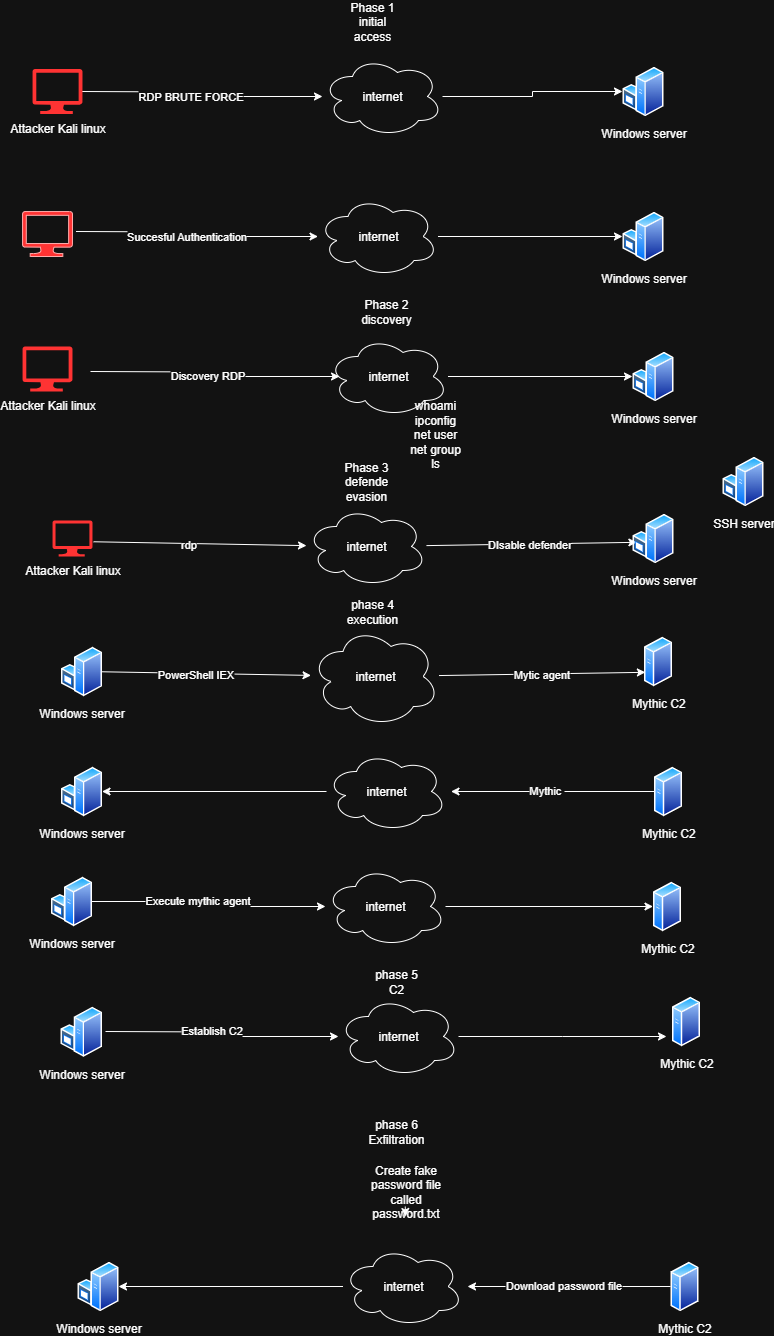

The diagram above was exported from draw.io. Its source (the exported page's mxGraphModel, read from the mxfile embedded in the PNG):
<mxGraphModel dx="1426" dy="789" grid="1" gridSize="10" guides="1" tooltips="1" connect="1" arrows="1" fold="1" page="1" pageScale="1" pageWidth="827" pageHeight="1169" math="0" shadow="0">
  <root>
    <mxCell id="0" />
    <mxCell id="1" parent="0" />
    <mxCell id="h2D7umlU6_jHYHB1Euvu-17" style="edgeStyle=orthogonalEdgeStyle;rounded=0;orthogonalLoop=1;jettySize=auto;html=1;" edge="1" parent="1" target="h2D7umlU6_jHYHB1Euvu-10">
      <mxGeometry relative="1" as="geometry">
        <mxPoint x="108" y="105" as="sourcePoint" />
      </mxGeometry>
    </mxCell>
    <mxCell id="h2D7umlU6_jHYHB1Euvu-20" value="RDP BRUTE FORCE" style="edgeLabel;html=1;align=center;verticalAlign=middle;resizable=0;points=[];" vertex="1" connectable="0" parent="h2D7umlU6_jHYHB1Euvu-17">
      <mxGeometry x="-0.1093" y="-4" relative="1" as="geometry">
        <mxPoint as="offset" />
      </mxGeometry>
    </mxCell>
    <mxCell id="h2D7umlU6_jHYHB1Euvu-3" value="Windows server" style="image;aspect=fixed;perimeter=ellipsePerimeter;html=1;align=center;shadow=0;dashed=0;spacingTop=3;image=img/lib/active_directory/windows_server.svg;" vertex="1" parent="1">
      <mxGeometry x="650" y="80" width="41" height="50" as="geometry" />
    </mxCell>
    <mxCell id="h2D7umlU6_jHYHB1Euvu-5" value="SSH server" style="image;aspect=fixed;perimeter=ellipsePerimeter;html=1;align=center;shadow=0;dashed=0;spacingTop=3;image=img/lib/active_directory/windows_server.svg;" vertex="1" parent="1">
      <mxGeometry x="750" y="470" width="41" height="50" as="geometry" />
    </mxCell>
    <mxCell id="h2D7umlU6_jHYHB1Euvu-36" style="edgeStyle=orthogonalEdgeStyle;rounded=0;orthogonalLoop=1;jettySize=auto;html=1;entryX=0;entryY=0.5;entryDx=0;entryDy=0;" edge="1" parent="1" source="h2D7umlU6_jHYHB1Euvu-10" target="h2D7umlU6_jHYHB1Euvu-3">
      <mxGeometry relative="1" as="geometry" />
    </mxCell>
    <mxCell id="h2D7umlU6_jHYHB1Euvu-10" value="internet" style="ellipse;shape=cloud;whiteSpace=wrap;html=1;" vertex="1" parent="1">
      <mxGeometry x="350" y="70" width="120" height="80" as="geometry" />
    </mxCell>
    <mxCell id="h2D7umlU6_jHYHB1Euvu-11" value="Phase 1 initial access" style="text;html=1;align=center;verticalAlign=middle;whiteSpace=wrap;rounded=0;" vertex="1" parent="1">
      <mxGeometry x="370" y="20" width="60" height="30" as="geometry" />
    </mxCell>
    <mxCell id="h2D7umlU6_jHYHB1Euvu-28" style="edgeStyle=orthogonalEdgeStyle;rounded=0;orthogonalLoop=1;jettySize=auto;html=1;" edge="1" target="h2D7umlU6_jHYHB1Euvu-31" parent="1">
      <mxGeometry relative="1" as="geometry">
        <mxPoint x="103.5" y="245" as="sourcePoint" />
      </mxGeometry>
    </mxCell>
    <mxCell id="h2D7umlU6_jHYHB1Euvu-29" value="Succesful Authentication" style="edgeLabel;html=1;align=center;verticalAlign=middle;resizable=0;points=[];" vertex="1" connectable="0" parent="h2D7umlU6_jHYHB1Euvu-28">
      <mxGeometry x="-0.1093" y="-4" relative="1" as="geometry">
        <mxPoint as="offset" />
      </mxGeometry>
    </mxCell>
    <mxCell id="h2D7umlU6_jHYHB1Euvu-35" style="edgeStyle=orthogonalEdgeStyle;rounded=0;orthogonalLoop=1;jettySize=auto;html=1;entryX=0;entryY=0.5;entryDx=0;entryDy=0;" edge="1" parent="1" source="h2D7umlU6_jHYHB1Euvu-31" target="h2D7umlU6_jHYHB1Euvu-33">
      <mxGeometry relative="1" as="geometry" />
    </mxCell>
    <mxCell id="h2D7umlU6_jHYHB1Euvu-31" value="internet" style="ellipse;shape=cloud;whiteSpace=wrap;html=1;" vertex="1" parent="1">
      <mxGeometry x="345.5" y="210" width="120" height="80" as="geometry" />
    </mxCell>
    <mxCell id="h2D7umlU6_jHYHB1Euvu-33" value="Windows server" style="image;aspect=fixed;perimeter=ellipsePerimeter;html=1;align=center;shadow=0;dashed=0;spacingTop=3;image=img/lib/active_directory/windows_server.svg;" vertex="1" parent="1">
      <mxGeometry x="650" y="225" width="41" height="50" as="geometry" />
    </mxCell>
    <mxCell id="h2D7umlU6_jHYHB1Euvu-34" value="Phase 2&lt;div&gt;discovery&lt;/div&gt;" style="text;html=1;align=center;verticalAlign=middle;whiteSpace=wrap;rounded=0;" vertex="1" parent="1">
      <mxGeometry x="384" y="310" width="60" height="30" as="geometry" />
    </mxCell>
    <mxCell id="h2D7umlU6_jHYHB1Euvu-41" style="edgeStyle=orthogonalEdgeStyle;rounded=0;orthogonalLoop=1;jettySize=auto;html=1;" edge="1" parent="1" source="h2D7umlU6_jHYHB1Euvu-38" target="h2D7umlU6_jHYHB1Euvu-39">
      <mxGeometry relative="1" as="geometry" />
    </mxCell>
    <mxCell id="h2D7umlU6_jHYHB1Euvu-38" value="internet" style="ellipse;shape=cloud;whiteSpace=wrap;html=1;" vertex="1" parent="1">
      <mxGeometry x="355.5" y="350" width="120" height="80" as="geometry" />
    </mxCell>
    <mxCell id="h2D7umlU6_jHYHB1Euvu-39" value="Windows server" style="image;aspect=fixed;perimeter=ellipsePerimeter;html=1;align=center;shadow=0;dashed=0;spacingTop=3;image=img/lib/active_directory/windows_server.svg;" vertex="1" parent="1">
      <mxGeometry x="660" y="365" width="41" height="50" as="geometry" />
    </mxCell>
    <mxCell id="h2D7umlU6_jHYHB1Euvu-40" style="edgeStyle=orthogonalEdgeStyle;rounded=0;orthogonalLoop=1;jettySize=auto;html=1;entryX=0.096;entryY=0.5;entryDx=0;entryDy=0;entryPerimeter=0;" edge="1" parent="1" target="h2D7umlU6_jHYHB1Euvu-38">
      <mxGeometry relative="1" as="geometry">
        <mxPoint x="118" y="385" as="sourcePoint" />
      </mxGeometry>
    </mxCell>
    <mxCell id="h2D7umlU6_jHYHB1Euvu-42" value="Discovery RDP" style="edgeLabel;html=1;align=center;verticalAlign=middle;resizable=0;points=[];" vertex="1" connectable="0" parent="h2D7umlU6_jHYHB1Euvu-40">
      <mxGeometry x="-0.041" y="-3" relative="1" as="geometry">
        <mxPoint as="offset" />
      </mxGeometry>
    </mxCell>
    <mxCell id="h2D7umlU6_jHYHB1Euvu-43" value="whoami&lt;div&gt;ipconfig&lt;/div&gt;&lt;div&gt;net user&lt;/div&gt;&lt;div&gt;net group&lt;/div&gt;&lt;div&gt;ls&lt;/div&gt;&lt;div&gt;&lt;br&gt;&lt;/div&gt;" style="text;html=1;align=center;verticalAlign=middle;whiteSpace=wrap;rounded=0;" vertex="1" parent="1">
      <mxGeometry x="430" y="440" width="66" height="30" as="geometry" />
    </mxCell>
    <mxCell id="h2D7umlU6_jHYHB1Euvu-44" value="Phase 3 defende evasion" style="text;html=1;align=center;verticalAlign=middle;whiteSpace=wrap;rounded=0;" vertex="1" parent="1">
      <mxGeometry x="364" y="480" width="60" height="30" as="geometry" />
    </mxCell>
    <mxCell id="h2D7umlU6_jHYHB1Euvu-45" value="Attacker Kali linux" style="sketch=0;aspect=fixed;pointerEvents=1;shadow=0;dashed=0;html=1;strokeColor=none;labelPosition=center;verticalLabelPosition=bottom;verticalAlign=top;align=center;fillColor=light-dark(#00188D,#FF3333);shape=mxgraph.azure.computer" vertex="1" parent="1">
      <mxGeometry x="60" y="82.5" width="50" height="45" as="geometry" />
    </mxCell>
    <mxCell id="h2D7umlU6_jHYHB1Euvu-46" value="Attacker Kali linux" style="sketch=0;aspect=fixed;pointerEvents=1;shadow=0;dashed=0;html=1;strokeColor=#B20000;labelPosition=center;verticalLabelPosition=bottom;verticalAlign=top;align=center;fillColor=light-dark(#E51400,#FF3333);shape=mxgraph.azure.computer;fontColor=#ffffff;" vertex="1" parent="1">
      <mxGeometry x="50" y="225" width="50" height="45" as="geometry" />
    </mxCell>
    <mxCell id="h2D7umlU6_jHYHB1Euvu-47" value="Attacker Kali linux" style="sketch=0;aspect=fixed;pointerEvents=1;shadow=0;dashed=0;html=1;strokeColor=none;labelPosition=center;verticalLabelPosition=bottom;verticalAlign=top;align=center;fillColor=light-dark(#00188D,#FF3333);shape=mxgraph.azure.computer" vertex="1" parent="1">
      <mxGeometry x="50" y="360" width="50" height="45" as="geometry" />
    </mxCell>
    <mxCell id="h2D7umlU6_jHYHB1Euvu-55" style="rounded=0;orthogonalLoop=1;jettySize=auto;html=1;" edge="1" parent="1" target="h2D7umlU6_jHYHB1Euvu-51">
      <mxGeometry relative="1" as="geometry">
        <mxPoint x="120.99885752702858" y="555.2639337879016" as="sourcePoint" />
      </mxGeometry>
    </mxCell>
    <mxCell id="h2D7umlU6_jHYHB1Euvu-57" value="rdp" style="edgeLabel;html=1;align=center;verticalAlign=middle;resizable=0;points=[];" vertex="1" connectable="0" parent="h2D7umlU6_jHYHB1Euvu-55">
      <mxGeometry x="-0.1101" y="-1" relative="1" as="geometry">
        <mxPoint as="offset" />
      </mxGeometry>
    </mxCell>
    <mxCell id="h2D7umlU6_jHYHB1Euvu-56" style="rounded=0;orthogonalLoop=1;jettySize=auto;html=1;entryX=0;entryY=0.75;entryDx=0;entryDy=0;" edge="1" parent="1" source="h2D7umlU6_jHYHB1Euvu-51">
      <mxGeometry relative="1" as="geometry">
        <mxPoint x="664.3786771954442" y="555.8182766896193" as="targetPoint" />
      </mxGeometry>
    </mxCell>
    <mxCell id="h2D7umlU6_jHYHB1Euvu-58" value="DIsable defender" style="edgeLabel;html=1;align=center;verticalAlign=middle;resizable=0;points=[];" vertex="1" connectable="0" parent="h2D7umlU6_jHYHB1Euvu-56">
      <mxGeometry x="-0.026" relative="1" as="geometry">
        <mxPoint x="1" as="offset" />
      </mxGeometry>
    </mxCell>
    <mxCell id="h2D7umlU6_jHYHB1Euvu-51" value="internet" style="ellipse;shape=cloud;whiteSpace=wrap;html=1;" vertex="1" parent="1">
      <mxGeometry x="334" y="520" width="120" height="80" as="geometry" />
    </mxCell>
    <mxCell id="h2D7umlU6_jHYHB1Euvu-85" style="rounded=0;orthogonalLoop=1;jettySize=auto;html=1;" edge="1" parent="1">
      <mxGeometry relative="1" as="geometry">
        <mxPoint x="334.0196469520788" y="578.9764444872369" as="targetPoint" />
      </mxGeometry>
    </mxCell>
    <mxCell id="h2D7umlU6_jHYHB1Euvu-86" value="PowerShell IEX" style="edgeLabel;html=1;align=center;verticalAlign=middle;resizable=0;points=[];" vertex="1" connectable="0" parent="h2D7umlU6_jHYHB1Euvu-85">
      <mxGeometry x="-0.1101" y="-1" relative="1" as="geometry">
        <mxPoint as="offset" />
      </mxGeometry>
    </mxCell>
    <mxCell id="h2D7umlU6_jHYHB1Euvu-88" style="rounded=0;orthogonalLoop=1;jettySize=auto;html=1;entryX=0;entryY=0.75;entryDx=0;entryDy=0;" edge="1" parent="1">
      <mxGeometry relative="1" as="geometry">
        <mxPoint x="664.3786771954442" y="575.8182766896193" as="targetPoint" />
      </mxGeometry>
    </mxCell>
    <mxCell id="h2D7umlU6_jHYHB1Euvu-89" value="Mytic agent" style="edgeLabel;html=1;align=center;verticalAlign=middle;resizable=0;points=[];" vertex="1" connectable="0" parent="h2D7umlU6_jHYHB1Euvu-88">
      <mxGeometry x="-0.026" relative="1" as="geometry">
        <mxPoint x="1" as="offset" />
      </mxGeometry>
    </mxCell>
    <mxCell id="h2D7umlU6_jHYHB1Euvu-145" value="Attacker Kali linux" style="sketch=0;aspect=fixed;pointerEvents=1;shadow=0;dashed=0;html=1;strokeColor=none;labelPosition=center;verticalLabelPosition=bottom;verticalAlign=top;align=center;fillColor=light-dark(#00188D,#FF3333);shape=mxgraph.azure.computer" vertex="1" parent="1">
      <mxGeometry x="80" y="534" width="40" height="36" as="geometry" />
    </mxCell>
    <mxCell id="h2D7umlU6_jHYHB1Euvu-148" value="Windows server" style="image;aspect=fixed;perimeter=ellipsePerimeter;html=1;align=center;shadow=0;dashed=0;spacingTop=3;image=img/lib/active_directory/windows_server.svg;" vertex="1" parent="1">
      <mxGeometry x="660" y="527" width="41" height="50" as="geometry" />
    </mxCell>
    <mxCell id="h2D7umlU6_jHYHB1Euvu-149" style="rounded=0;orthogonalLoop=1;jettySize=auto;html=1;" edge="1" source="h2D7umlU6_jHYHB1Euvu-151" target="h2D7umlU6_jHYHB1Euvu-166" parent="1">
      <mxGeometry relative="1" as="geometry" />
    </mxCell>
    <mxCell id="h2D7umlU6_jHYHB1Euvu-150" value="PowerShell IEX" style="edgeLabel;html=1;align=center;verticalAlign=middle;resizable=0;points=[];" vertex="1" connectable="0" parent="h2D7umlU6_jHYHB1Euvu-149">
      <mxGeometry x="-0.1101" y="-1" relative="1" as="geometry">
        <mxPoint as="offset" />
      </mxGeometry>
    </mxCell>
    <mxCell id="h2D7umlU6_jHYHB1Euvu-151" value="Windows server" style="image;aspect=fixed;perimeter=ellipsePerimeter;html=1;align=center;shadow=0;dashed=0;spacingTop=3;image=img/lib/active_directory/windows_server.svg;" vertex="1" parent="1">
      <mxGeometry x="88.5" y="660" width="41" height="50" as="geometry" />
    </mxCell>
    <mxCell id="h2D7umlU6_jHYHB1Euvu-152" style="rounded=0;orthogonalLoop=1;jettySize=auto;html=1;entryX=0;entryY=0.75;entryDx=0;entryDy=0;" edge="1" source="h2D7umlU6_jHYHB1Euvu-166" target="h2D7umlU6_jHYHB1Euvu-168" parent="1">
      <mxGeometry relative="1" as="geometry" />
    </mxCell>
    <mxCell id="h2D7umlU6_jHYHB1Euvu-153" value="Mytic agent" style="edgeLabel;html=1;align=center;verticalAlign=middle;resizable=0;points=[];" vertex="1" connectable="0" parent="h2D7umlU6_jHYHB1Euvu-152">
      <mxGeometry x="-0.026" relative="1" as="geometry">
        <mxPoint x="1" as="offset" />
      </mxGeometry>
    </mxCell>
    <mxCell id="h2D7umlU6_jHYHB1Euvu-154" style="rounded=0;orthogonalLoop=1;jettySize=auto;html=1;entryX=1;entryY=0.5;entryDx=0;entryDy=0;" edge="1" source="h2D7umlU6_jHYHB1Euvu-156" target="h2D7umlU6_jHYHB1Euvu-160" parent="1">
      <mxGeometry relative="1" as="geometry" />
    </mxCell>
    <mxCell id="h2D7umlU6_jHYHB1Euvu-156" value="internet" style="ellipse;shape=cloud;whiteSpace=wrap;html=1;" vertex="1" parent="1">
      <mxGeometry x="354" y="765" width="120" height="80" as="geometry" />
    </mxCell>
    <mxCell id="h2D7umlU6_jHYHB1Euvu-157" style="edgeStyle=orthogonalEdgeStyle;rounded=0;orthogonalLoop=1;jettySize=auto;html=1;" edge="1" source="h2D7umlU6_jHYHB1Euvu-159" parent="1">
      <mxGeometry relative="1" as="geometry">
        <mxPoint x="478.5" y="805" as="targetPoint" />
      </mxGeometry>
    </mxCell>
    <mxCell id="h2D7umlU6_jHYHB1Euvu-158" value="Mythic&amp;nbsp;" style="edgeLabel;html=1;align=center;verticalAlign=middle;resizable=0;points=[];" vertex="1" connectable="0" parent="h2D7umlU6_jHYHB1Euvu-157">
      <mxGeometry x="0.0615" y="-2" relative="1" as="geometry">
        <mxPoint as="offset" />
      </mxGeometry>
    </mxCell>
    <mxCell id="h2D7umlU6_jHYHB1Euvu-159" value="Mythic C2" style="image;aspect=fixed;perimeter=ellipsePerimeter;html=1;align=center;shadow=0;dashed=0;spacingTop=3;image=img/lib/active_directory/generic_server.svg;" vertex="1" parent="1">
      <mxGeometry x="681.5" y="780" width="28.000000000000004" height="50" as="geometry" />
    </mxCell>
    <mxCell id="h2D7umlU6_jHYHB1Euvu-160" value="Windows server" style="image;aspect=fixed;perimeter=ellipsePerimeter;html=1;align=center;shadow=0;dashed=0;spacingTop=3;image=img/lib/active_directory/windows_server.svg;" vertex="1" parent="1">
      <mxGeometry x="88.5" y="780" width="41" height="50" as="geometry" />
    </mxCell>
    <mxCell id="h2D7umlU6_jHYHB1Euvu-164" value="Mythic C2" style="image;aspect=fixed;perimeter=ellipsePerimeter;html=1;align=center;shadow=0;dashed=0;spacingTop=3;image=img/lib/active_directory/generic_server.svg;" vertex="1" parent="1">
      <mxGeometry x="680.5" y="895" width="28.000000000000004" height="50" as="geometry" />
    </mxCell>
    <mxCell id="h2D7umlU6_jHYHB1Euvu-172" style="edgeStyle=orthogonalEdgeStyle;rounded=0;orthogonalLoop=1;jettySize=auto;html=1;entryX=0;entryY=0.5;entryDx=0;entryDy=0;" edge="1" parent="1" source="h2D7umlU6_jHYHB1Euvu-165" target="h2D7umlU6_jHYHB1Euvu-164">
      <mxGeometry relative="1" as="geometry" />
    </mxCell>
    <mxCell id="h2D7umlU6_jHYHB1Euvu-165" value="internet" style="ellipse;shape=cloud;whiteSpace=wrap;html=1;" vertex="1" parent="1">
      <mxGeometry x="353" y="880" width="120" height="80" as="geometry" />
    </mxCell>
    <mxCell id="h2D7umlU6_jHYHB1Euvu-166" value="internet" style="ellipse;shape=cloud;whiteSpace=wrap;html=1;" vertex="1" parent="1">
      <mxGeometry x="338.5" y="640" width="128" height="100" as="geometry" />
    </mxCell>
    <mxCell id="h2D7umlU6_jHYHB1Euvu-170" style="edgeStyle=orthogonalEdgeStyle;rounded=0;orthogonalLoop=1;jettySize=auto;html=1;" edge="1" parent="1" source="h2D7umlU6_jHYHB1Euvu-167" target="h2D7umlU6_jHYHB1Euvu-165">
      <mxGeometry relative="1" as="geometry" />
    </mxCell>
    <mxCell id="h2D7umlU6_jHYHB1Euvu-171" value="Execute mythic agent" style="edgeLabel;html=1;align=center;verticalAlign=middle;resizable=0;points=[];" vertex="1" connectable="0" parent="h2D7umlU6_jHYHB1Euvu-170">
      <mxGeometry x="-0.1237" y="2" relative="1" as="geometry">
        <mxPoint x="1" as="offset" />
      </mxGeometry>
    </mxCell>
    <mxCell id="h2D7umlU6_jHYHB1Euvu-167" value="Windows server" style="image;aspect=fixed;perimeter=ellipsePerimeter;html=1;align=center;shadow=0;dashed=0;spacingTop=3;image=img/lib/active_directory/windows_server.svg;" vertex="1" parent="1">
      <mxGeometry x="78.5" y="890" width="41" height="50" as="geometry" />
    </mxCell>
    <mxCell id="h2D7umlU6_jHYHB1Euvu-168" value="Mythic C2" style="image;aspect=fixed;perimeter=ellipsePerimeter;html=1;align=center;shadow=0;dashed=0;spacingTop=3;image=img/lib/active_directory/generic_server.svg;" vertex="1" parent="1">
      <mxGeometry x="671.5" y="650" width="28.000000000000004" height="50" as="geometry" />
    </mxCell>
    <mxCell id="h2D7umlU6_jHYHB1Euvu-169" value="phase 4 execution" style="text;html=1;align=center;verticalAlign=middle;whiteSpace=wrap;rounded=0;" vertex="1" parent="1">
      <mxGeometry x="370" y="610" width="60" height="30" as="geometry" />
    </mxCell>
    <mxCell id="h2D7umlU6_jHYHB1Euvu-173" value="phase 5 C2" style="text;html=1;align=center;verticalAlign=middle;whiteSpace=wrap;rounded=0;" vertex="1" parent="1">
      <mxGeometry x="394" y="980" width="60" height="30" as="geometry" />
    </mxCell>
    <mxCell id="h2D7umlU6_jHYHB1Euvu-174" style="edgeStyle=orthogonalEdgeStyle;rounded=0;orthogonalLoop=1;jettySize=auto;html=1;entryX=0;entryY=0.5;entryDx=0;entryDy=0;" edge="1" source="h2D7umlU6_jHYHB1Euvu-177" parent="1">
      <mxGeometry relative="1" as="geometry">
        <mxPoint x="694" y="1050" as="targetPoint" />
      </mxGeometry>
    </mxCell>
    <mxCell id="h2D7umlU6_jHYHB1Euvu-175" style="edgeStyle=orthogonalEdgeStyle;rounded=0;orthogonalLoop=1;jettySize=auto;html=1;" edge="1" target="h2D7umlU6_jHYHB1Euvu-177" parent="1">
      <mxGeometry relative="1" as="geometry">
        <mxPoint x="133" y="1045" as="sourcePoint" />
      </mxGeometry>
    </mxCell>
    <mxCell id="h2D7umlU6_jHYHB1Euvu-176" value="Establish C2" style="edgeLabel;html=1;align=center;verticalAlign=middle;resizable=0;points=[];" vertex="1" connectable="0" parent="h2D7umlU6_jHYHB1Euvu-175">
      <mxGeometry x="-0.1237" y="2" relative="1" as="geometry">
        <mxPoint x="1" as="offset" />
      </mxGeometry>
    </mxCell>
    <mxCell id="h2D7umlU6_jHYHB1Euvu-177" value="internet" style="ellipse;shape=cloud;whiteSpace=wrap;html=1;" vertex="1" parent="1">
      <mxGeometry x="366" y="1010" width="120" height="80" as="geometry" />
    </mxCell>
    <mxCell id="h2D7umlU6_jHYHB1Euvu-178" value="Windows server" style="image;aspect=fixed;perimeter=ellipsePerimeter;html=1;align=center;shadow=0;dashed=0;spacingTop=3;image=img/lib/active_directory/windows_server.svg;" vertex="1" parent="1">
      <mxGeometry x="88" y="1020" width="41.5" height="50.61" as="geometry" />
    </mxCell>
    <mxCell id="h2D7umlU6_jHYHB1Euvu-179" value="Mythic C2" style="image;aspect=fixed;perimeter=ellipsePerimeter;html=1;align=center;shadow=0;dashed=0;spacingTop=3;image=img/lib/active_directory/generic_server.svg;" vertex="1" parent="1">
      <mxGeometry x="699.5" y="1010" width="28.000000000000004" height="50" as="geometry" />
    </mxCell>
    <mxCell id="h2D7umlU6_jHYHB1Euvu-180" value="phase 6 Exfiltration" style="text;html=1;align=center;verticalAlign=middle;whiteSpace=wrap;rounded=0;" vertex="1" parent="1">
      <mxGeometry x="394" y="1130" width="60" height="30" as="geometry" />
    </mxCell>
    <mxCell id="h2D7umlU6_jHYHB1Euvu-190" style="edgeStyle=orthogonalEdgeStyle;rounded=0;orthogonalLoop=1;jettySize=auto;html=1;exitX=0.5;exitY=1;exitDx=0;exitDy=0;" edge="1" parent="1" source="h2D7umlU6_jHYHB1Euvu-181">
      <mxGeometry relative="1" as="geometry">
        <mxPoint x="433" y="1230" as="targetPoint" />
      </mxGeometry>
    </mxCell>
    <mxCell id="h2D7umlU6_jHYHB1Euvu-181" value="Create fake password file called password.txt" style="text;html=1;align=center;verticalAlign=middle;whiteSpace=wrap;rounded=0;" vertex="1" parent="1">
      <mxGeometry x="385.5" y="1190" width="94.5" height="30" as="geometry" />
    </mxCell>
    <mxCell id="h2D7umlU6_jHYHB1Euvu-183" style="rounded=0;orthogonalLoop=1;jettySize=auto;html=1;entryX=1;entryY=0.5;entryDx=0;entryDy=0;" edge="1" source="h2D7umlU6_jHYHB1Euvu-187" target="h2D7umlU6_jHYHB1Euvu-188" parent="1">
      <mxGeometry relative="1" as="geometry" />
    </mxCell>
    <mxCell id="h2D7umlU6_jHYHB1Euvu-185" style="edgeStyle=orthogonalEdgeStyle;rounded=0;orthogonalLoop=1;jettySize=auto;html=1;" edge="1" source="h2D7umlU6_jHYHB1Euvu-189" parent="1">
      <mxGeometry relative="1" as="geometry">
        <mxPoint x="495" y="1300" as="targetPoint" />
      </mxGeometry>
    </mxCell>
    <mxCell id="h2D7umlU6_jHYHB1Euvu-186" value="Download password file" style="edgeLabel;html=1;align=center;verticalAlign=middle;resizable=0;points=[];" vertex="1" connectable="0" parent="h2D7umlU6_jHYHB1Euvu-185">
      <mxGeometry x="0.0615" y="-2" relative="1" as="geometry">
        <mxPoint as="offset" />
      </mxGeometry>
    </mxCell>
    <mxCell id="h2D7umlU6_jHYHB1Euvu-187" value="internet" style="ellipse;shape=cloud;whiteSpace=wrap;html=1;" vertex="1" parent="1">
      <mxGeometry x="370.5" y="1260" width="120" height="80" as="geometry" />
    </mxCell>
    <mxCell id="h2D7umlU6_jHYHB1Euvu-188" value="Windows server" style="image;aspect=fixed;perimeter=ellipsePerimeter;html=1;align=center;shadow=0;dashed=0;spacingTop=3;image=img/lib/active_directory/windows_server.svg;" vertex="1" parent="1">
      <mxGeometry x="105" y="1275" width="41" height="50" as="geometry" />
    </mxCell>
    <mxCell id="h2D7umlU6_jHYHB1Euvu-189" value="Mythic C2" style="image;aspect=fixed;perimeter=ellipsePerimeter;html=1;align=center;shadow=0;dashed=0;spacingTop=3;image=img/lib/active_directory/generic_server.svg;" vertex="1" parent="1">
      <mxGeometry x="698" y="1275" width="28.000000000000004" height="50" as="geometry" />
    </mxCell>
  </root>
</mxGraphModel>